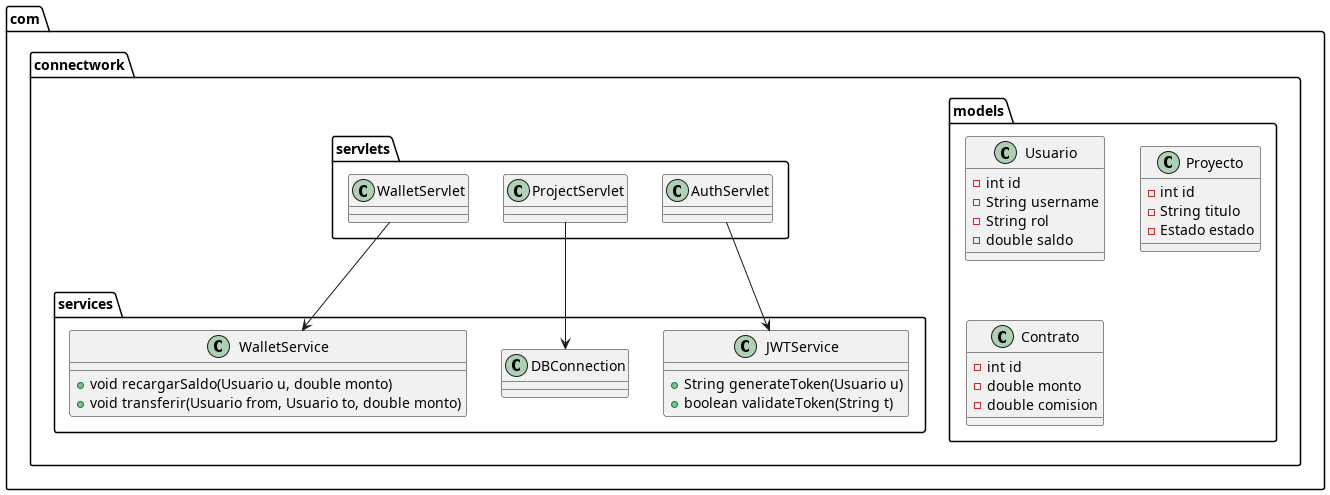

The diagram above was rendered by PlantUML. Its source (embedded in the PNG):
@startuml
package "com.connectwork.models" {
    class Usuario {
        - int id
        - String username
        - String rol
        - double saldo
    }
    class Proyecto {
        - int id
        - String titulo
        - Estado estado
    }
    class Contrato {
        - int id
        - double monto
        - double comision
    }
}

package "com.connectwork.servlets" {
    class AuthServlet
    class ProjectServlet
    class WalletServlet
}

package "com.connectwork.services" {
    class DBConnection
    class JWTService {
        + String generateToken(Usuario u)
        + boolean validateToken(String t)
    }
    class WalletService {
        + void recargarSaldo(Usuario u, double monto)
        + void transferir(Usuario from, Usuario to, double monto)
    }
}

AuthServlet --> JWTService
ProjectServlet --> DBConnection
WalletServlet --> WalletService
@enduml